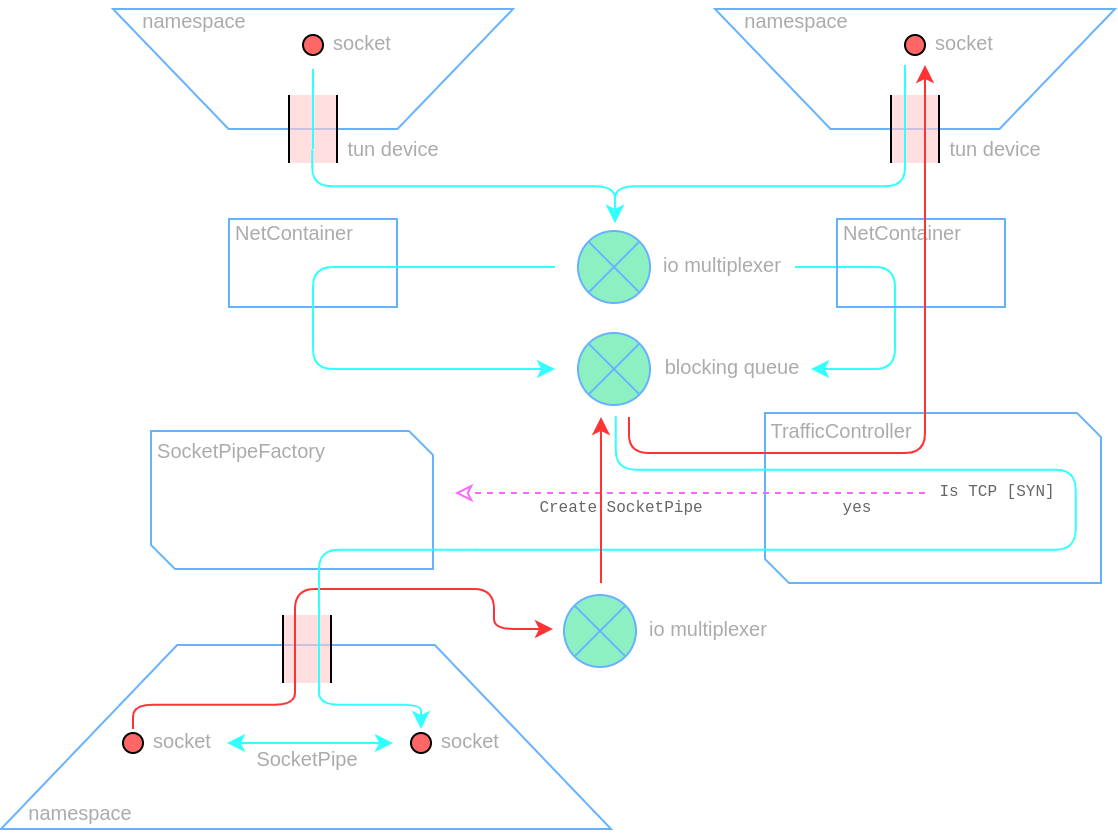

The diagram above was exported from draw.io. Its source (the exported page's mxGraphModel, read from the mxfile embedded in the PNG):
<mxGraphModel dx="808" dy="493" grid="1" gridSize="10" guides="1" tooltips="1" connect="1" arrows="1" fold="1" page="1" pageScale="1" pageWidth="850" pageHeight="1100" math="0" shadow="0">
  <root>
    <mxCell id="0" />
    <mxCell id="1" parent="0" />
    <mxCell id="yDMJ7faOUMQr1yRcPWon-57" value="" style="verticalLabelPosition=bottom;verticalAlign=top;html=1;shape=mxgraph.basic.diag_snip_rect;dx=6;strokeColor=#66B2FF;strokeWidth=1;fillColor=none;fontSize=10;fontColor=#ABABAB;align=center;flipH=1;" parent="1" vertex="1">
      <mxGeometry x="405" y="322" width="168" height="85" as="geometry" />
    </mxCell>
    <mxCell id="yDMJ7faOUMQr1yRcPWon-58" value="TrafficController" style="text;html=1;strokeColor=none;fillColor=none;align=center;verticalAlign=middle;whiteSpace=wrap;rounded=0;fontColor=#ABABAB;fontSize=10;labelPosition=center;verticalLabelPosition=middle;horizontal=1;flipH=1;" parent="1" vertex="1">
      <mxGeometry x="403" y="321" width="80" height="20" as="geometry" />
    </mxCell>
    <mxCell id="yDMJ7faOUMQr1yRcPWon-65" value="" style="shape=trapezoid;perimeter=trapezoidPerimeter;whiteSpace=wrap;html=1;flipV=0;size=0.2888892279730903;fillColor=none;strokeColor=#66B2FF;" parent="1" vertex="1">
      <mxGeometry x="23" y="438" width="305" height="92" as="geometry" />
    </mxCell>
    <mxCell id="yDMJ7faOUMQr1yRcPWon-66" value="socket" style="text;html=1;strokeColor=none;fillColor=none;align=center;verticalAlign=middle;whiteSpace=wrap;rounded=0;fontColor=#ABABAB;fontSize=10;labelPosition=center;verticalLabelPosition=middle;horizontal=1;" parent="1" vertex="1">
      <mxGeometry x="73" y="476" width="80" height="20" as="geometry" />
    </mxCell>
    <mxCell id="yDMJ7faOUMQr1yRcPWon-18" value="socket" style="text;html=1;strokeColor=none;fillColor=none;align=center;verticalAlign=middle;whiteSpace=wrap;rounded=0;fontColor=#ABABAB;fontSize=10;labelPosition=center;verticalLabelPosition=middle;horizontal=1;" parent="1" vertex="1">
      <mxGeometry x="163" y="127" width="80" height="20" as="geometry" />
    </mxCell>
    <mxCell id="yDMJ7faOUMQr1yRcPWon-24" value="" style="group" parent="1" vertex="1" connectable="0">
      <mxGeometry x="311.5" y="231" width="111" height="36" as="geometry" />
    </mxCell>
    <mxCell id="yDMJ7faOUMQr1yRcPWon-20" value="" style="verticalLabelPosition=bottom;verticalAlign=top;html=1;strokeWidth=1;shape=mxgraph.flowchart.or;fillColor=#8DF0C2;fontSize=10;fontColor=#ABABAB;align=center;strokeColor=#66B2FF;" parent="yDMJ7faOUMQr1yRcPWon-24" vertex="1">
      <mxGeometry width="36" height="36" as="geometry" />
    </mxCell>
    <mxCell id="yDMJ7faOUMQr1yRcPWon-21" value="io multiplexer" style="text;html=1;strokeColor=none;fillColor=none;align=center;verticalAlign=middle;whiteSpace=wrap;rounded=0;fontColor=#ABABAB;fontSize=10;labelPosition=center;verticalLabelPosition=middle;horizontal=1;" parent="yDMJ7faOUMQr1yRcPWon-24" vertex="1">
      <mxGeometry x="31" y="7" width="80" height="20" as="geometry" />
    </mxCell>
    <mxCell id="yDMJ7faOUMQr1yRcPWon-25" value="" style="group" parent="1" vertex="1" connectable="0">
      <mxGeometry x="380" y="116" width="200" height="84" as="geometry" />
    </mxCell>
    <mxCell id="yDMJ7faOUMQr1yRcPWon-26" value="" style="shape=trapezoid;perimeter=trapezoidPerimeter;whiteSpace=wrap;html=1;flipV=1;size=0.2888892279730903;fillColor=none;strokeColor=#66B2FF;" parent="yDMJ7faOUMQr1yRcPWon-25" vertex="1">
      <mxGeometry y="4" width="200" height="60" as="geometry" />
    </mxCell>
    <mxCell id="yDMJ7faOUMQr1yRcPWon-27" value="" style="shape=partialRectangle;whiteSpace=wrap;html=1;left=0;right=0;fillColor=#FFCCCC;strokeColor=none;direction=south;perimeterSpacing=0;opacity=40;" parent="yDMJ7faOUMQr1yRcPWon-25" vertex="1">
      <mxGeometry x="88" y="47" width="24" height="34" as="geometry" />
    </mxCell>
    <mxCell id="yDMJ7faOUMQr1yRcPWon-28" value="" style="shape=partialRectangle;whiteSpace=wrap;html=1;left=0;right=0;fillColor=none;strokeColor=#000000;direction=south;perimeterSpacing=0;" parent="yDMJ7faOUMQr1yRcPWon-25" vertex="1">
      <mxGeometry x="88" y="47" width="24" height="34" as="geometry" />
    </mxCell>
    <mxCell id="yDMJ7faOUMQr1yRcPWon-29" value="" style="ellipse;whiteSpace=wrap;html=1;strokeColor=#000000;fillColor=#FF6666;" parent="yDMJ7faOUMQr1yRcPWon-25" vertex="1">
      <mxGeometry x="95" y="17" width="10" height="10" as="geometry" />
    </mxCell>
    <mxCell id="yDMJ7faOUMQr1yRcPWon-30" value="namespace" style="text;html=1;strokeColor=none;fillColor=none;align=center;verticalAlign=middle;whiteSpace=wrap;rounded=0;fontColor=#ABABAB;fontSize=10;labelPosition=center;verticalLabelPosition=middle;horizontal=1;" parent="yDMJ7faOUMQr1yRcPWon-25" vertex="1">
      <mxGeometry x="1" width="80" height="20" as="geometry" />
    </mxCell>
    <mxCell id="yDMJ7faOUMQr1yRcPWon-31" value="socket" style="text;html=1;strokeColor=none;fillColor=none;align=center;verticalAlign=middle;whiteSpace=wrap;rounded=0;fontColor=#ABABAB;fontSize=10;labelPosition=center;verticalLabelPosition=middle;horizontal=1;" parent="yDMJ7faOUMQr1yRcPWon-25" vertex="1">
      <mxGeometry x="84" y="11" width="80" height="20" as="geometry" />
    </mxCell>
    <mxCell id="yDMJ7faOUMQr1yRcPWon-32" value="tun device" style="text;html=1;strokeColor=none;fillColor=none;align=center;verticalAlign=middle;whiteSpace=wrap;rounded=0;fontColor=#ABABAB;fontSize=10;labelPosition=center;verticalLabelPosition=middle;horizontal=1;" parent="yDMJ7faOUMQr1yRcPWon-25" vertex="1">
      <mxGeometry x="100" y="64" width="80" height="20" as="geometry" />
    </mxCell>
    <mxCell id="yDMJ7faOUMQr1yRcPWon-1" value="" style="shape=trapezoid;perimeter=trapezoidPerimeter;whiteSpace=wrap;html=1;flipV=1;size=0.2888892279730903;fillColor=none;strokeColor=#66B2FF;" parent="1" vertex="1">
      <mxGeometry x="79" y="120" width="200" height="60" as="geometry" />
    </mxCell>
    <mxCell id="yDMJ7faOUMQr1yRcPWon-13" value="" style="shape=partialRectangle;whiteSpace=wrap;html=1;left=0;right=0;fillColor=#FFCCCC;strokeColor=none;direction=south;perimeterSpacing=0;opacity=40;" parent="1" vertex="1">
      <mxGeometry x="167" y="163" width="24" height="34" as="geometry" />
    </mxCell>
    <mxCell id="yDMJ7faOUMQr1yRcPWon-14" value="" style="shape=partialRectangle;whiteSpace=wrap;html=1;left=0;right=0;fillColor=none;strokeColor=#000000;direction=south;perimeterSpacing=0;" parent="1" vertex="1">
      <mxGeometry x="167" y="163" width="24" height="34" as="geometry" />
    </mxCell>
    <mxCell id="yDMJ7faOUMQr1yRcPWon-15" value="" style="ellipse;whiteSpace=wrap;html=1;strokeColor=#000000;fillColor=#FF6666;" parent="1" vertex="1">
      <mxGeometry x="174" y="133" width="10" height="10" as="geometry" />
    </mxCell>
    <mxCell id="yDMJ7faOUMQr1yRcPWon-17" value="namespace" style="text;html=1;strokeColor=none;fillColor=none;align=center;verticalAlign=middle;whiteSpace=wrap;rounded=0;fontColor=#ABABAB;fontSize=10;labelPosition=center;verticalLabelPosition=middle;horizontal=1;" parent="1" vertex="1">
      <mxGeometry x="80" y="116" width="80" height="20" as="geometry" />
    </mxCell>
    <mxCell id="yDMJ7faOUMQr1yRcPWon-19" value="tun device" style="text;html=1;strokeColor=none;fillColor=none;align=center;verticalAlign=middle;whiteSpace=wrap;rounded=0;fontColor=#ABABAB;fontSize=10;labelPosition=center;verticalLabelPosition=middle;horizontal=1;" parent="1" vertex="1">
      <mxGeometry x="179" y="180" width="80" height="20" as="geometry" />
    </mxCell>
    <mxCell id="yDMJ7faOUMQr1yRcPWon-36" value="" style="endArrow=none;html=1;fontSize=10;fontColor=#ABABAB;strokeColor=#33FFFF;" parent="1" edge="1">
      <mxGeometry width="50" height="50" relative="1" as="geometry">
        <mxPoint x="179" y="190" as="sourcePoint" />
        <mxPoint x="179" y="150" as="targetPoint" />
      </mxGeometry>
    </mxCell>
    <mxCell id="yDMJ7faOUMQr1yRcPWon-37" value="" style="edgeStyle=elbowEdgeStyle;elbow=vertical;endArrow=classic;html=1;fontSize=10;fontColor=#ABABAB;exitX=0;exitY=0.5;exitDx=0;exitDy=0;strokeColor=#33FFFF;" parent="1" source="yDMJ7faOUMQr1yRcPWon-19" edge="1">
      <mxGeometry width="50" height="50" relative="1" as="geometry">
        <mxPoint x="179" y="197" as="sourcePoint" />
        <mxPoint x="330" y="227" as="targetPoint" />
      </mxGeometry>
    </mxCell>
    <mxCell id="yDMJ7faOUMQr1yRcPWon-41" value="" style="endArrow=none;html=1;fontSize=10;fontColor=#ABABAB;strokeColor=#33FFFF;" parent="1" edge="1">
      <mxGeometry width="50" height="50" relative="1" as="geometry">
        <mxPoint x="475" y="190.5" as="sourcePoint" />
        <mxPoint x="475" y="148" as="targetPoint" />
      </mxGeometry>
    </mxCell>
    <mxCell id="yDMJ7faOUMQr1yRcPWon-42" value="" style="edgeStyle=elbowEdgeStyle;elbow=vertical;endArrow=classic;html=1;fontSize=10;fontColor=#ABABAB;strokeColor=#33FFFF;" parent="1" edge="1">
      <mxGeometry width="50" height="50" relative="1" as="geometry">
        <mxPoint x="475" y="190" as="sourcePoint" />
        <mxPoint x="330" y="227" as="targetPoint" />
      </mxGeometry>
    </mxCell>
    <mxCell id="yDMJ7faOUMQr1yRcPWon-44" value="" style="rounded=0;whiteSpace=wrap;html=1;strokeColor=#66B2FF;strokeWidth=1;fillColor=none;fontSize=10;fontColor=#ABABAB;align=center;flipH=1;" parent="1" vertex="1">
      <mxGeometry x="137" y="225" width="84" height="44" as="geometry" />
    </mxCell>
    <mxCell id="yDMJ7faOUMQr1yRcPWon-46" value="NetContainer" style="text;html=1;strokeColor=none;fillColor=none;align=center;verticalAlign=middle;whiteSpace=wrap;rounded=0;fontColor=#ABABAB;fontSize=10;labelPosition=center;verticalLabelPosition=middle;horizontal=1;flipH=1;" parent="1" vertex="1">
      <mxGeometry x="129" y="222" width="80" height="20" as="geometry" />
    </mxCell>
    <mxCell id="yDMJ7faOUMQr1yRcPWon-47" value="" style="group" parent="1" vertex="1" connectable="0">
      <mxGeometry x="311.5" y="282" width="111" height="36" as="geometry" />
    </mxCell>
    <mxCell id="yDMJ7faOUMQr1yRcPWon-48" value="" style="verticalLabelPosition=bottom;verticalAlign=top;html=1;strokeWidth=1;shape=mxgraph.flowchart.or;fillColor=#8DF0C2;fontSize=10;fontColor=#ABABAB;align=center;strokeColor=#66B2FF;" parent="yDMJ7faOUMQr1yRcPWon-47" vertex="1">
      <mxGeometry width="36" height="36" as="geometry" />
    </mxCell>
    <mxCell id="yDMJ7faOUMQr1yRcPWon-49" value="blocking queue" style="text;html=1;strokeColor=none;fillColor=none;align=center;verticalAlign=middle;whiteSpace=wrap;rounded=0;fontColor=#ABABAB;fontSize=10;labelPosition=center;verticalLabelPosition=middle;horizontal=1;" parent="yDMJ7faOUMQr1yRcPWon-47" vertex="1">
      <mxGeometry x="37" y="7" width="80" height="20" as="geometry" />
    </mxCell>
    <mxCell id="yDMJ7faOUMQr1yRcPWon-52" value="" style="edgeStyle=elbowEdgeStyle;elbow=horizontal;endArrow=classic;html=1;strokeColor=#33FFFF;fontSize=10;fontColor=#ABABAB;" parent="1" edge="1">
      <mxGeometry width="50" height="50" relative="1" as="geometry">
        <mxPoint x="300" y="249" as="sourcePoint" />
        <mxPoint x="300" y="300" as="targetPoint" />
        <Array as="points">
          <mxPoint x="179" y="272" />
        </Array>
      </mxGeometry>
    </mxCell>
    <mxCell id="yDMJ7faOUMQr1yRcPWon-53" value="" style="edgeStyle=elbowEdgeStyle;elbow=horizontal;endArrow=classic;html=1;strokeColor=#33FFFF;fontSize=10;fontColor=#ABABAB;" parent="1" edge="1">
      <mxGeometry width="50" height="50" relative="1" as="geometry">
        <mxPoint x="420" y="249" as="sourcePoint" />
        <mxPoint x="428" y="300" as="targetPoint" />
        <Array as="points">
          <mxPoint x="470" y="270" />
        </Array>
      </mxGeometry>
    </mxCell>
    <mxCell id="yDMJ7faOUMQr1yRcPWon-54" value="NetContainer" style="text;html=1;strokeColor=none;fillColor=none;align=center;verticalAlign=middle;whiteSpace=wrap;rounded=0;fontColor=#ABABAB;fontSize=10;labelPosition=center;verticalLabelPosition=middle;horizontal=1;flipH=1;" parent="1" vertex="1">
      <mxGeometry x="433" y="222" width="80" height="20" as="geometry" />
    </mxCell>
    <mxCell id="yDMJ7faOUMQr1yRcPWon-55" value="" style="rounded=0;whiteSpace=wrap;html=1;strokeColor=#66B2FF;strokeWidth=1;fillColor=none;fontSize=10;fontColor=#ABABAB;align=center;flipH=1;" parent="1" vertex="1">
      <mxGeometry x="441" y="225" width="84" height="44" as="geometry" />
    </mxCell>
    <mxCell id="yDMJ7faOUMQr1yRcPWon-62" value="" style="verticalLabelPosition=bottom;verticalAlign=top;html=1;shape=mxgraph.basic.diag_snip_rect;dx=6;strokeColor=#66B2FF;strokeWidth=1;fillColor=none;fontSize=10;fontColor=#ABABAB;align=center;flipH=1;" parent="1" vertex="1">
      <mxGeometry x="98" y="331" width="141" height="69" as="geometry" />
    </mxCell>
    <mxCell id="yDMJ7faOUMQr1yRcPWon-63" value="SocketPipeFactory" style="text;html=1;strokeColor=none;fillColor=none;align=center;verticalAlign=middle;whiteSpace=wrap;rounded=0;fontColor=#ABABAB;fontSize=10;labelPosition=center;verticalLabelPosition=middle;horizontal=1;flipH=1;" parent="1" vertex="1">
      <mxGeometry x="87.5" y="330" width="111" height="21" as="geometry" />
    </mxCell>
    <mxCell id="yDMJ7faOUMQr1yRcPWon-64" value="namespace" style="text;html=1;strokeColor=none;fillColor=none;align=center;verticalAlign=middle;whiteSpace=wrap;rounded=0;fontColor=#ABABAB;fontSize=10;labelPosition=center;verticalLabelPosition=middle;horizontal=1;" parent="1" vertex="1">
      <mxGeometry x="23" y="512" width="80" height="20" as="geometry" />
    </mxCell>
    <mxCell id="yDMJ7faOUMQr1yRcPWon-67" value="" style="ellipse;whiteSpace=wrap;html=1;strokeColor=#000000;fillColor=#FF6666;" parent="1" vertex="1">
      <mxGeometry x="84" y="482" width="10" height="10" as="geometry" />
    </mxCell>
    <mxCell id="yDMJ7faOUMQr1yRcPWon-68" value="socket" style="text;html=1;strokeColor=none;fillColor=none;align=center;verticalAlign=middle;whiteSpace=wrap;rounded=0;fontColor=#ABABAB;fontSize=10;labelPosition=center;verticalLabelPosition=middle;horizontal=1;" parent="1" vertex="1">
      <mxGeometry x="217" y="476" width="80" height="20" as="geometry" />
    </mxCell>
    <mxCell id="yDMJ7faOUMQr1yRcPWon-69" value="" style="ellipse;whiteSpace=wrap;html=1;strokeColor=#000000;fillColor=#FF6666;" parent="1" vertex="1">
      <mxGeometry x="228" y="482" width="10" height="10" as="geometry" />
    </mxCell>
    <mxCell id="yDMJ7faOUMQr1yRcPWon-70" value="" style="endArrow=classic;startArrow=classic;html=1;strokeColor=#33FFFF;fontSize=10;fontColor=#ABABAB;" parent="1" edge="1">
      <mxGeometry width="50" height="50" relative="1" as="geometry">
        <mxPoint x="136" y="487" as="sourcePoint" />
        <mxPoint x="219" y="487" as="targetPoint" />
      </mxGeometry>
    </mxCell>
    <mxCell id="yDMJ7faOUMQr1yRcPWon-71" value="SocketPipe" style="text;html=1;strokeColor=none;fillColor=none;align=center;verticalAlign=middle;whiteSpace=wrap;rounded=0;fontColor=#ABABAB;fontSize=10;labelPosition=center;verticalLabelPosition=middle;horizontal=1;" parent="1" vertex="1">
      <mxGeometry x="136" y="485" width="80" height="20" as="geometry" />
    </mxCell>
    <mxCell id="yDMJ7faOUMQr1yRcPWon-72" value="" style="shape=partialRectangle;whiteSpace=wrap;html=1;left=0;right=0;fillColor=#FFCCCC;strokeColor=none;direction=south;perimeterSpacing=0;opacity=40;" parent="1" vertex="1">
      <mxGeometry x="164" y="423" width="24" height="34" as="geometry" />
    </mxCell>
    <mxCell id="yDMJ7faOUMQr1yRcPWon-74" value="" style="endArrow=none;html=1;fontSize=10;fontColor=#ABABAB;strokeColor=#FF3333;edgeStyle=elbowEdgeStyle;" parent="1" edge="1">
      <mxGeometry width="50" height="50" relative="1" as="geometry">
        <mxPoint x="170" y="461" as="sourcePoint" />
        <mxPoint x="240" y="410" as="targetPoint" />
        <Array as="points">
          <mxPoint x="170" y="410" />
        </Array>
      </mxGeometry>
    </mxCell>
    <mxCell id="yDMJ7faOUMQr1yRcPWon-73" value="" style="shape=partialRectangle;whiteSpace=wrap;html=1;left=0;right=0;fillColor=none;strokeColor=#000000;direction=south;perimeterSpacing=0;" parent="1" vertex="1">
      <mxGeometry x="164" y="423" width="24" height="34" as="geometry" />
    </mxCell>
    <mxCell id="hxQQoAtQOrdHc-26ejGZ-1" value="" style="edgeStyle=segmentEdgeStyle;endArrow=none;html=1;strokeColor=#33FFFF;endFill=0;" parent="1" edge="1">
      <mxGeometry width="50" height="50" relative="1" as="geometry">
        <mxPoint x="330" y="324" as="sourcePoint" />
        <mxPoint x="260" y="390" as="targetPoint" />
        <Array as="points">
          <mxPoint x="330" y="350" />
          <mxPoint x="560" y="350" />
          <mxPoint x="560" y="390" />
        </Array>
      </mxGeometry>
    </mxCell>
    <mxCell id="hxQQoAtQOrdHc-26ejGZ-4" value="" style="edgeStyle=elbowEdgeStyle;elbow=vertical;endArrow=none;html=1;strokeColor=#FF3333;endFill=0;" parent="1" edge="1">
      <mxGeometry width="50" height="50" relative="1" as="geometry">
        <mxPoint x="170" y="456" as="sourcePoint" />
        <mxPoint x="89" y="480" as="targetPoint" />
      </mxGeometry>
    </mxCell>
    <mxCell id="QF5M77_BXwsjhXa04M5--2" value="" style="endArrow=none;html=1;fontSize=10;fontColor=#ABABAB;strokeColor=#33FFFF;" edge="1" parent="1">
      <mxGeometry width="50" height="50" relative="1" as="geometry">
        <mxPoint x="182" y="461" as="sourcePoint" />
        <mxPoint x="182" y="416" as="targetPoint" />
      </mxGeometry>
    </mxCell>
    <mxCell id="QF5M77_BXwsjhXa04M5--3" value="" style="edgeStyle=elbowEdgeStyle;elbow=vertical;endArrow=classic;html=1;strokeColor=#33FFFF;" edge="1" parent="1">
      <mxGeometry width="50" height="50" relative="1" as="geometry">
        <mxPoint x="182" y="456" as="sourcePoint" />
        <mxPoint x="233" y="480" as="targetPoint" />
      </mxGeometry>
    </mxCell>
    <mxCell id="QF5M77_BXwsjhXa04M5--4" value="&lt;p&gt;&lt;font face=&quot;Courier New&quot; style=&quot;font-size: 8px&quot; color=&quot;#666666&quot;&gt;Is TCP [SYN]&lt;/font&gt;&lt;/p&gt;" style="text;html=1;strokeColor=none;fillColor=none;align=center;verticalAlign=middle;whiteSpace=wrap;rounded=0;" vertex="1" parent="1">
      <mxGeometry x="483.5" y="349" width="75" height="20" as="geometry" />
    </mxCell>
    <mxCell id="QF5M77_BXwsjhXa04M5--5" value="&lt;p&gt;&lt;font face=&quot;Courier New&quot; style=&quot;font-size: 8px&quot; color=&quot;#666666&quot;&gt;yes&lt;/font&gt;&lt;/p&gt;" style="text;html=1;strokeColor=none;fillColor=none;align=center;verticalAlign=middle;whiteSpace=wrap;rounded=0;" vertex="1" parent="1">
      <mxGeometry x="413.5" y="357" width="75" height="20" as="geometry" />
    </mxCell>
    <mxCell id="QF5M77_BXwsjhXa04M5--7" value="" style="endArrow=classic;html=1;dashed=1;endFill=0;strokeColor=#FF66FF;" edge="1" parent="1">
      <mxGeometry width="50" height="50" relative="1" as="geometry">
        <mxPoint x="485" y="362" as="sourcePoint" />
        <mxPoint x="250" y="362" as="targetPoint" />
      </mxGeometry>
    </mxCell>
    <mxCell id="QF5M77_BXwsjhXa04M5--8" value="&lt;p&gt;&lt;font color=&quot;#666666&quot; face=&quot;Courier New&quot;&gt;&lt;span style=&quot;font-size: 8px&quot;&gt;Create SocketPipe&lt;/span&gt;&lt;/font&gt;&lt;/p&gt;" style="text;html=1;strokeColor=none;fillColor=none;align=center;verticalAlign=middle;whiteSpace=wrap;rounded=0;" vertex="1" parent="1">
      <mxGeometry x="287" y="358" width="91" height="20" as="geometry" />
    </mxCell>
    <mxCell id="QF5M77_BXwsjhXa04M5--9" value="" style="edgeStyle=segmentEdgeStyle;endArrow=none;html=1;strokeColor=#33FFFF;endFill=0;" edge="1" parent="1">
      <mxGeometry width="50" height="50" relative="1" as="geometry">
        <mxPoint x="182" y="419.5" as="sourcePoint" />
        <mxPoint x="261" y="390" as="targetPoint" />
        <Array as="points">
          <mxPoint x="182" y="390" />
        </Array>
      </mxGeometry>
    </mxCell>
    <mxCell id="QF5M77_BXwsjhXa04M5--11" value="" style="group" vertex="1" connectable="0" parent="1">
      <mxGeometry x="304.5" y="413" width="111" height="36" as="geometry" />
    </mxCell>
    <mxCell id="QF5M77_BXwsjhXa04M5--12" value="" style="verticalLabelPosition=bottom;verticalAlign=top;html=1;strokeWidth=1;shape=mxgraph.flowchart.or;fillColor=#8DF0C2;fontSize=10;fontColor=#ABABAB;align=center;strokeColor=#66B2FF;" vertex="1" parent="QF5M77_BXwsjhXa04M5--11">
      <mxGeometry width="36" height="36" as="geometry" />
    </mxCell>
    <mxCell id="QF5M77_BXwsjhXa04M5--13" value="io multiplexer" style="text;html=1;strokeColor=none;fillColor=none;align=center;verticalAlign=middle;whiteSpace=wrap;rounded=0;fontColor=#ABABAB;fontSize=10;labelPosition=center;verticalLabelPosition=middle;horizontal=1;" vertex="1" parent="QF5M77_BXwsjhXa04M5--11">
      <mxGeometry x="31" y="7" width="80" height="20" as="geometry" />
    </mxCell>
    <mxCell id="QF5M77_BXwsjhXa04M5--14" value="" style="edgeStyle=elbowEdgeStyle;elbow=horizontal;endArrow=classic;html=1;strokeColor=#FF3333;" edge="1" parent="1">
      <mxGeometry width="50" height="50" relative="1" as="geometry">
        <mxPoint x="240" y="410" as="sourcePoint" />
        <mxPoint x="299" y="430" as="targetPoint" />
      </mxGeometry>
    </mxCell>
    <mxCell id="QF5M77_BXwsjhXa04M5--15" value="" style="endArrow=classic;html=1;strokeColor=#FF3333;" edge="1" parent="1">
      <mxGeometry width="50" height="50" relative="1" as="geometry">
        <mxPoint x="323" y="407" as="sourcePoint" />
        <mxPoint x="323" y="324" as="targetPoint" />
      </mxGeometry>
    </mxCell>
    <mxCell id="QF5M77_BXwsjhXa04M5--16" value="" style="endArrow=classic;html=1;fontSize=10;fontColor=#ABABAB;strokeColor=#FF3333;endFill=1;edgeStyle=elbowEdgeStyle;" edge="1" parent="1">
      <mxGeometry width="50" height="50" relative="1" as="geometry">
        <mxPoint x="350" y="342" as="sourcePoint" />
        <mxPoint x="485" y="148" as="targetPoint" />
        <Array as="points">
          <mxPoint x="485" y="250" />
          <mxPoint x="485" y="250" />
          <mxPoint x="490" y="280" />
        </Array>
      </mxGeometry>
    </mxCell>
    <mxCell id="QF5M77_BXwsjhXa04M5--17" value="" style="edgeStyle=elbowEdgeStyle;elbow=vertical;endArrow=none;html=1;strokeColor=#FF3333;endFill=0;" edge="1" parent="1">
      <mxGeometry width="50" height="50" relative="1" as="geometry">
        <mxPoint x="337" y="324" as="sourcePoint" />
        <mxPoint x="360" y="342" as="targetPoint" />
        <Array as="points">
          <mxPoint x="350" y="342" />
        </Array>
      </mxGeometry>
    </mxCell>
  </root>
</mxGraphModel>